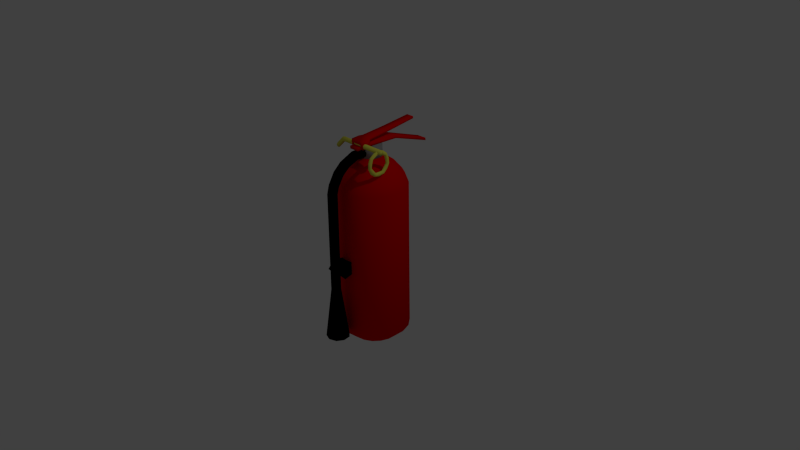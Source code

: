 # Source: fire_extinguisher.blend  (saved by Blender 2.78.0; exported with 4.5.12 LTS)
import bpy
from mathutils import Matrix  # noqa: F401  (used for matrix-valued properties, if any)

bpy.ops.wm.read_factory_settings(use_empty=True)
scene = bpy.context.scene
scene.name = 'Scene'

# ---- collections
col_collection_1 = bpy.data.collections.new('Collection 1'); scene.collection.children.link(col_collection_1)

# ---- materials (node trees are filled in below, after node groups)
mat_black = bpy.data.materials.new('black')
mat_black.alpha_threshold = 0.0
mat_black.use_transparent_shadow = False
mat_black.diffuse_color = (0.0, 0.0, 0.0, 1.0)
mat_black.roughness = 0.5
mat_black.line_color = (0.0, 0.0, 0.0, 1.0)
mat_red = bpy.data.materials.new('red')
mat_red.alpha_threshold = 0.0
mat_red.use_transparent_shadow = False
mat_red.diffuse_color = (0.8, 0.0, 0.0, 1.0)
mat_red.roughness = 0.5
mat_red.line_color = (0.0, 0.0, 0.0, 1.0)
mat_chrome = bpy.data.materials.new('chrome')
mat_chrome.alpha_threshold = 0.0
mat_chrome.use_transparent_shadow = False
mat_chrome.diffuse_color = (0.2883, 0.2883, 0.2883, 1.0)
mat_chrome.roughness = 0.5
mat_chrome.line_color = (0.0, 0.0, 0.0, 1.0)
mat_brass = bpy.data.materials.new('brass')
mat_brass.alpha_threshold = 0.0
mat_brass.use_transparent_shadow = False
mat_brass.diffuse_color = (0.8, 0.7904, 0.09205, 1.0)
mat_brass.roughness = 0.5
mat_brass.line_color = (0.0, 0.0, 0.0, 1.0)
mat_material = bpy.data.materials.new('Material')
mat_material.alpha_threshold = 0.0
mat_material.use_transparent_shadow = False
mat_material.roughness = 0.5
mat_material.line_color = (0.0, 0.0, 0.0, 1.0)

# ---- material node trees

# ---- world
world_world = bpy.data.worlds.new('World'); scene.world = world_world
world_world.color = (0.05088, 0.05088, 0.05088)
world_world.use_sun_shadow = False
world_world.sun_shadow_jitter_overblur = 0.0
world_world.cycles.sampling_method = 'NONE'
world_world.cycles.sample_map_resolution = 256

# ---- cameras
cam_camera = bpy.data.cameras.new('Camera')
cam_camera.clip_end = 100.0
cam_camera.lens = 35.0
cam_camera.sensor_width = 32.0
cam_camera.sensor_height = 18.0
cam_camera.ortho_scale = 7.314
cam_camera.dof.focus_distance = 0.0
cam_camera.dof.aperture_fstop = 128.0

# ---- lights
light_lamp = bpy.data.lights.new('Lamp', 'POINT')
light_lamp.transmission_factor = 0.0
light_lamp.cutoff_distance = 30.0
light_lamp.energy = 100.0
light_lamp.shadow_buffer_clip_start = 1.001
light_lamp.shadow_soft_size = 0.1
light_lamp.shadow_maximum_resolution = 0.006
light_lamp.use_absolute_resolution = True
light_lamp.cycles.use_multiple_importance_sampling = False

# ---- meshes
me_fire_hose = bpy.data.meshes.new('fire_hose')
me_fire_hose.from_pydata([(-5.518e-08, -0.1204, 1.498), (-5.518e-08, -0.2734, 1.493), (0.04107, -0.1204, 1.483), (0.04107, -0.2675, 1.479), (0.06292, -0.1204, 1.445), (0.06292, -0.2526, 1.444), (0.05533, -0.1204, 1.402), (0.05533, -0.2356, 1.405), (0.02185, -0.1204, 1.374), (0.02185, -0.2245, 1.379), (-0.02185, -0.1204, 1.374), (-0.02185, -0.2245, 1.379), (-0.05533, -0.1204, 1.402), (-0.05533, -0.2356, 1.405), (-0.06292, -0.1204, 1.445), (-0.06292, -0.2526, 1.444), (-0.04107, -0.1204, 1.483), (-0.04107, -0.2675, 1.479), (-1.194e-07, -0.4609, 1.409), (0.04107, -0.451, 1.397), (0.06292, -0.4259, 1.369), (0.05533, -0.3973, 1.337), (0.02185, -0.3787, 1.316), (-0.02185, -0.3787, 1.316), (-0.05533, -0.3973, 1.337), (-0.06292, -0.4259, 1.369), (-0.04107, -0.451, 1.397), (-7.954e-08, -0.5694, 1.308), (0.04107, -0.5566, 1.301), (0.06292, -0.5242, 1.281), (0.05533, -0.4874, 1.259), (0.02185, -0.4633, 1.244), (-0.02185, -0.4633, 1.244), (-0.05533, -0.4874, 1.259), (-0.06292, -0.5242, 1.281), (-0.04107, -0.5566, 1.301), (-1.755e-07, -0.6556, 1.161), (0.04107, -0.6412, 1.157), (0.06292, -0.6048, 1.147), (0.05533, -0.5633, 1.135), (0.02185, -0.5363, 1.128), (-0.02185, -0.5363, 1.128), (-0.05533, -0.5633, 1.135), (-0.06292, -0.6048, 1.147), (-0.04107, -0.6412, 1.157), (-1.437e-07, -0.6859, 1.045), (0.04107, -0.6709, 1.045), (0.06292, -0.6331, 1.044), (0.05533, -0.59, 1.044), (0.02185, -0.562, 1.043), (-0.02185, -0.562, 1.043), (-0.05533, -0.59, 1.044), (-0.06292, -0.6331, 1.044), (-0.04107, -0.6709, 1.045), (-1.431e-07, -0.6997, -0.2578), (0.04107, -0.6848, -0.258), (0.06292, -0.6469, -0.2587), (0.05533, -0.6039, -0.2594), (0.02185, -0.5758, -0.2599), (-0.02185, -0.5758, -0.2599), (-0.05533, -0.6039, -0.2594), (-0.06292, -0.6469, -0.2587), (-0.04107, -0.6848, -0.258), (-1.208e-07, -0.7933, -0.9351), (0.09849, -0.7575, -0.9357), (0.1509, -0.6667, -0.9372), (0.1327, -0.5635, -0.939), (0.05241, -0.4961, -0.9401), (-0.05241, -0.4961, -0.9401), (-0.1327, -0.5635, -0.939), (-0.1509, -0.6667, -0.9372), (-0.09849, -0.7575, -0.9357), (0.02053, -0.6784, 1.045), (0.052, -0.652, 1.045), (0.05913, -0.6116, 1.044), (0.03859, -0.576, 1.043), (-1.621e-07, -0.562, 1.043), (-0.03859, -0.576, 1.043), (-0.05913, -0.6116, 1.044), (-0.052, -0.652, 1.045), (-0.02054, -0.6784, 1.045), (0.02053, -0.6923, -0.2579), (0.052, -0.6659, -0.2584), (0.05913, -0.6254, -0.259), (0.03859, -0.5899, -0.2596), (-1.621e-07, -0.5758, -0.2599), (-0.03859, -0.5899, -0.2596), (-0.05913, -0.6254, -0.259), (-0.052, -0.6659, -0.2584), (-0.02054, -0.6923, -0.2579), (0.02185, -0.5689, 0.3916), (-0.02185, -0.5689, 0.3916), (-0.05533, -0.597, 0.3921), (-0.06292, -0.64, 0.3928), (-1.434e-07, -0.6928, 0.3937), (0.04107, -0.6779, 0.3934), (-0.04107, -0.6779, 0.3934), (0.06292, -0.64, 0.3928), (0.05533, -0.597, 0.3921), (-1.621e-07, -0.5689, 0.3916), (-0.03859, -0.5829, 0.3918), (-0.05913, -0.6185, 0.3924), (0.02053, -0.6853, 0.3936), (-0.052, -0.6589, 0.3931), (0.052, -0.6589, 0.3931), (-0.02054, -0.6853, 0.3936), (0.05913, -0.6185, 0.3924), (0.03859, -0.5829, 0.3918)], [], [(0, 1, 3, 2), (2, 3, 5, 4), (4, 5, 7, 6), (6, 7, 9, 8), (8, 9, 11, 10), (10, 11, 13, 12), (12, 13, 15, 14), (17, 15, 25, 26), (16, 17, 1, 0), (14, 15, 17, 16), (0, 2, 4, 6, 8, 10, 12, 14, 16), (22, 21, 30, 31), (13, 11, 23, 24), (9, 7, 21, 22), (5, 3, 19, 20), (3, 1, 18, 19), (1, 17, 26, 18), (15, 13, 24, 25), (11, 9, 22, 23), (7, 5, 20, 21), (31, 30, 39, 40), (23, 22, 31, 32), (24, 23, 32, 33), (25, 24, 33, 34), (19, 18, 27, 28), (26, 25, 34, 35), (20, 19, 28, 29), (18, 26, 35, 27), (21, 20, 29, 30), (41, 40, 49, 76, 50), (32, 31, 40, 41), (33, 32, 41, 42), (34, 33, 42, 43), (28, 27, 36, 37), (35, 34, 43, 44), (29, 28, 37, 38), (27, 35, 44, 36), (30, 29, 38, 39), (99, 90, 58, 85), (42, 41, 50, 77, 51), (43, 42, 51, 78, 52), (37, 36, 45, 72, 46), (44, 43, 52, 79, 53), (38, 37, 46, 73, 47), (36, 44, 53, 80, 45), (39, 38, 47, 74, 48), (40, 39, 48, 75, 49), (60, 86, 59, 68, 69), (100, 91, 59, 86), (101, 92, 60, 87), (102, 94, 54, 81), (103, 93, 61, 88), (104, 95, 55, 82), (105, 96, 62, 89), (106, 97, 56, 83), (107, 98, 57, 84), (64, 63, 71, 70, 69, 68, 67, 66, 65), (61, 87, 60, 69, 70), (55, 81, 54, 63, 64), (62, 88, 61, 70, 71), (56, 82, 55, 64, 65), (54, 89, 62, 71, 63), (57, 83, 56, 65, 66), (58, 84, 57, 66, 67), (59, 85, 58, 67, 68), (91, 99, 85, 59), (50, 76, 99, 91), (76, 49, 90, 99), (92, 100, 86, 60), (51, 77, 100, 92), (77, 50, 91, 100), (93, 101, 87, 61), (52, 78, 101, 93), (78, 51, 92, 101), (95, 102, 81, 55), (46, 72, 102, 95), (72, 45, 94, 102), (96, 103, 88, 62), (53, 79, 103, 96), (79, 52, 93, 103), (97, 104, 82, 56), (47, 73, 104, 97), (73, 46, 95, 104), (94, 105, 89, 54), (45, 80, 105, 94), (80, 53, 96, 105), (98, 106, 83, 57), (48, 74, 106, 98), (74, 47, 97, 106), (90, 107, 84, 58), (49, 75, 107, 90), (75, 48, 98, 107)])
me_fire_hose.polygons.foreach_set('use_smooth', [True] * 92)
me_fire_hose.materials.append(mat_black)
me_fire_hose.materials.append(mat_red)
me_fire_hose.materials.append(mat_chrome)
me_fire_hose.materials.append(mat_brass)
me_fire_hose.use_remesh_preserve_volume = False
me_fire_hose.use_remesh_preserve_attributes = False
me_fire_hose.use_mirror_vertex_groups = False
me_fire_hose.update()
me_handle_top = bpy.data.meshes.new('handle_top')
me_handle_top.from_pydata([(0.06216, -0.07302, 0.0688), (0.06575, 0.08334, 0.0816), (-0.06584, 0.08334, 0.0816), (-0.06217, -0.07302, 0.0688), (0.06575, -0.07396, 0.02766), (0.06814, 0.08372, 0.04024), (-0.06829, 0.08372, 0.04024), (-0.06584, -0.07396, 0.02766), (0.06003, 0.4125, 0.1141), (-0.06045, 0.4125, 0.1141), (0.06003, 0.4149, 0.08282), (-0.06045, 0.4149, 0.08282), (0.05334, 0.8112, 0.1647), (-0.05376, 0.8112, 0.1647), (0.05334, 0.8133, 0.1369), (-0.05376, 0.8133, 0.1369), (0.09428, -0.06622, 0.06756), (0.09428, 0.04058, 0.07559), (0.09499, -0.06987, 0.02688), (0.09499, 0.05028, 0.03592), (-0.09198, 0.04058, 0.07559), (-0.09198, -0.06622, 0.06756), (-0.09255, 0.05028, 0.03592), (-0.09255, -0.06987, 0.02688), (0.08295, -0.05828, -0.03796), (0.08295, 0.04852, -0.02994), (-0.08282, 0.04852, -0.02994), (-0.08282, -0.05828, -0.03796), (0.09428, -0.05828, -0.03796), (0.09428, 0.04852, -0.02994), (-0.09198, 0.04852, -0.02994), (-0.09198, -0.05828, -0.03796)], [], [(0, 1, 2, 3), (7, 6, 5, 4), (0, 3, 7, 4), (0, 4, 18, 16), (1, 5, 10, 8), (2, 6, 22, 20), (8, 10, 14, 12), (6, 2, 9, 11), (2, 1, 8, 9), (5, 6, 11, 10), (13, 12, 14, 15), (9, 8, 12, 13), (11, 9, 13, 15), (10, 11, 15, 14), (17, 16, 18, 19), (1, 0, 16, 17), (5, 19, 29, 25), (5, 1, 17, 19), (21, 20, 22, 23), (3, 2, 20, 21), (7, 3, 21, 23), (18, 4, 24, 28), (24, 25, 29, 28), (26, 27, 31, 30), (19, 18, 28, 29), (23, 22, 30, 31), (22, 6, 26, 30), (7, 23, 31, 27), (6, 7, 27, 26), (4, 5, 25, 24)])
me_handle_top.polygons.foreach_set('use_smooth', [True] * 30)
me_handle_top.polygons.foreach_set('material_index', [1, 1, 1, 1, 1, 1, 1, 1, 1, 1, 1, 1, 1, 1, 1, 1, 1, 1, 1, 1, 1, 1, 1, 1, 1, 1, 1, 1, 1, 1])
me_handle_top.materials.append(mat_black)
me_handle_top.materials.append(mat_red)
me_handle_top.materials.append(mat_chrome)
me_handle_top.materials.append(mat_brass)
me_handle_top.use_remesh_preserve_volume = False
me_handle_top.use_remesh_preserve_attributes = False
me_handle_top.use_mirror_vertex_groups = False
me_handle_top.update()
me_pin_round = bpy.data.meshes.new('pin_round')
me_pin_round.from_pydata([(-2.797e-05, -6.399e-06, 0.06747), (-0.008817, -6.428e-06, 0.05454), (0.008761, -6.399e-06, 0.05454), (-2.797e-05, -0.05275, 0.04207), (-0.008817, -0.04264, 0.03401), (0.008761, -0.04264, 0.03401), (-2.797e-05, -0.06577, -0.015), (-0.008817, -0.05317, -0.01212), (0.008761, -0.05317, -0.01212), (-2.796e-05, -0.02928, -0.06076), (-0.008817, -0.02367, -0.04911), (0.008761, -0.02367, -0.04911), (-2.797e-05, 0.02926, -0.06076), (-0.008817, 0.02365, -0.04911), (0.008761, 0.02365, -0.04911), (-2.798e-05, 0.06576, -0.015), (-0.008817, 0.05315, -0.01212), (0.008761, 0.05315, -0.01212), (-2.797e-05, 0.05273, 0.04207), (-0.008817, 0.04263, 0.03401), (0.008761, 0.04263, 0.03401), (-0.007554, -0.06155, -0.01403), (0.007498, -0.04936, 0.03937), (0.007498, 0.02738, -0.05686), (-2.793e-05, 0.03718, 0.02967), (0.007498, -0.06155, -0.01403), (-0.007554, 0.06153, -0.01403), (-2.798e-05, 0.06576, 0.01502), (-0.007665, -0.04814, 0.011), (0.007609, 0.02142, 0.0445), (0.007498, 0.06153, -0.01403), (-2.797e-05, -0.06577, 0.01502), (-0.007554, -0.02739, -0.05686), (-0.007554, 0.02738, -0.05686), (-0.007665, -6.325e-06, -0.04936), (-0.007554, 0.04934, 0.03937), (-2.796e-05, 0.02063, -0.04284), (-0.007665, -0.03861, -0.03077), (-2.798e-05, 0.05273, -0.04205), (-0.007665, 0.02142, 0.0445), (0.007498, 0.04934, 0.03937), (-0.007665, -0.02143, 0.0445), (0.007609, -0.03861, -0.03077), (-2.795e-05, -0.03719, 0.02967), (-2.797e-05, -0.02064, -0.04284), (-2.795e-05, 0.04637, -0.01057), (-2.797e-05, -0.02928, 0.06079), (0.007609, -0.04814, 0.011), (-2.799e-05, -6.414e-06, 0.04758), (-2.797e-05, -6.324e-06, -0.06744), (-0.007554, -0.04936, 0.03937), (0.007609, -0.02143, 0.0445), (-0.007665, 0.04813, 0.011), (0.007498, -0.02739, -0.05686), (0.007498, -6.399e-06, 0.06313), (0.007609, 0.03859, -0.03077), (-0.007665, 0.03859, -0.03077), (0.007609, 0.04813, 0.011), (-2.797e-05, -0.04638, -0.01057), (-2.797e-05, 0.02926, 0.06079), (-0.007554, -6.416e-06, 0.06313), (0.007609, -6.296e-06, -0.04936), (-2.797e-05, -0.05275, -0.04205), (0.008209, 0.02615, 0.05432), (-2.795e-05, 0.01873, 0.03892), (-0.008265, 0.02615, 0.05432), (0.008209, 0.05876, 0.01343), (-2.792e-05, 0.04209, 0.009622), (-0.008265, 0.05876, 0.01343), (0.008209, 0.04712, -0.03757), (-2.791e-05, 0.03376, -0.02691), (-0.008265, 0.04712, -0.03757), (0.008209, -6.3e-06, -0.06027), (-2.797e-05, -6.31e-06, -0.04317), (-0.008265, -6.325e-06, -0.06027), (0.008209, -0.04714, -0.03757), (-2.795e-05, -0.03377, -0.02691), (-0.008265, -0.04714, -0.03757), (0.008209, -0.05878, 0.01343), (-2.795e-05, -0.04211, 0.009622), (-0.008265, -0.05878, 0.01343), (0.01056, -0.02563, 0.05322), (-2.795e-05, -0.01874, 0.03892), (-0.008265, -0.02616, 0.05432)], [], [(83, 50, 4, 41), (82, 43, 5, 51), (81, 51, 5, 22), (80, 21, 7, 28), (79, 58, 8, 47), (78, 25, 6, 31), (77, 32, 10, 37), (76, 44, 11, 42), (75, 53, 9, 62), (74, 33, 13, 34), (73, 36, 14, 61), (72, 23, 12, 49), (71, 26, 16, 56), (70, 45, 17, 55), (69, 30, 15, 38), (68, 35, 19, 52), (67, 24, 20, 57), (66, 40, 18, 27), (65, 60, 1, 39), (64, 48, 2, 29), (63, 54, 0, 59), (40, 63, 59, 18), (20, 29, 63, 40), (29, 2, 54, 63), (24, 64, 29, 20), (19, 39, 64, 24), (39, 1, 48, 64), (35, 65, 39, 19), (18, 59, 65, 35), (59, 0, 60, 65), (30, 66, 27, 15), (17, 57, 66, 30), (57, 20, 40, 66), (45, 67, 57, 17), (16, 52, 67, 45), (52, 19, 24, 67), (26, 68, 52, 16), (15, 27, 68, 26), (27, 18, 35, 68), (23, 69, 38, 12), (14, 55, 69, 23), (55, 17, 30, 69), (36, 70, 55, 14), (13, 56, 70, 36), (56, 16, 45, 70), (33, 71, 56, 13), (12, 38, 71, 33), (38, 15, 26, 71), (53, 72, 49, 9), (11, 61, 72, 53), (61, 14, 23, 72), (44, 73, 61, 11), (10, 34, 73, 44), (34, 13, 36, 73), (32, 74, 34, 10), (9, 49, 74, 32), (49, 12, 33, 74), (25, 75, 62, 6), (8, 42, 75, 25), (42, 11, 53, 75), (58, 76, 42, 8), (7, 37, 76, 58), (37, 10, 44, 76), (21, 77, 37, 7), (6, 62, 77, 21), (62, 9, 32, 77), (22, 78, 31, 3), (5, 47, 78, 22), (47, 8, 25, 78), (43, 79, 47, 5), (4, 28, 79, 43), (28, 7, 58, 79), (50, 80, 28, 4), (3, 31, 80, 50), (31, 6, 21, 80), (46, 81, 22, 3), (0, 54, 81, 46), (54, 2, 51, 81), (48, 82, 51, 2), (1, 41, 82, 48), (41, 4, 43, 82), (60, 83, 41, 1), (0, 46, 83, 60), (46, 3, 50, 83)])
me_pin_round.polygons.foreach_set('use_smooth', [True] * 84)
me_pin_round.polygons.foreach_set('material_index', [3, 3, 3, 3, 3, 3, 3, 3, 3, 3, 3, 3, 3, 3, 3, 3, 3, 3, 3, 3, 3, 3, 3, 3, 3, 3, 3, 3, 3, 3, 3, 3, 3, 3, 3, 3, 3, 3, 3, 3, 3, 3, 3, 3, 3, 3, 3, 3, 3, 3, 3, 3, 3, 3, 3, 3, 3, 3, 3, 3, 3, 3, 3, 3, 3, 3, 3, 3, 3, 3, 3, 3, 3, 3, 3, 3, 3, 3, 3, 3, 3, 3, 3, 3])
me_pin_round.materials.append(mat_black)
me_pin_round.materials.append(mat_red)
me_pin_round.materials.append(mat_chrome)
me_pin_round.materials.append(mat_brass)
me_pin_round.use_remesh_preserve_volume = False
me_pin_round.use_remesh_preserve_attributes = False
me_pin_round.use_mirror_vertex_groups = False
me_pin_round.update()
me_pin = bpy.data.meshes.new('pin')
me_pin.from_pydata([(-0.1653, 0.01372, 0.03663), (0.1083, 0.01372, 0.03663), (-0.1615, 0.008782, 0.02713), (0.1083, 0.008782, 0.02637), (-0.1605, -0.002315, 0.02479), (0.1083, -0.002315, 0.02384), (-0.1632, -0.01121, 0.03136), (0.1083, -0.01121, 0.03093), (-0.1675, -0.01121, 0.04189), (0.1083, -0.01121, 0.04232), (-0.1702, -0.002315, 0.04846), (0.1083, -0.002315, 0.04941), (-0.1692, 0.008782, 0.04612), (0.1083, 0.008782, 0.04688), (-0.2104, 0.01372, -0.006635), (-0.2066, 0.008782, -0.01613), (-0.2056, -0.002315, -0.01847), (-0.2083, -0.01121, -0.0119), (-0.2126, -0.01121, -0.001367), (-0.2153, -0.002315, 0.005203), (-0.2143, 0.008782, 0.002858)], [], [(0, 1, 3, 2), (2, 3, 5, 4), (4, 5, 7, 6), (6, 7, 9, 8), (8, 9, 11, 10), (3, 1, 13, 11, 9, 7, 5), (12, 13, 1, 0), (10, 11, 13, 12), (2, 4, 16, 15), (14, 15, 16, 17, 18, 19, 20), (4, 6, 17, 16), (0, 2, 15, 14), (6, 8, 18, 17), (8, 10, 19, 18), (10, 12, 20, 19), (12, 0, 14, 20)])
me_pin.polygons.foreach_set('use_smooth', [True] * 16)
me_pin.polygons.foreach_set('material_index', [3, 3, 3, 3, 3, 3, 3, 3, 3, 3, 3, 3, 3, 3, 3, 3])
me_pin.materials.append(mat_black)
me_pin.materials.append(mat_red)
me_pin.materials.append(mat_chrome)
me_pin.materials.append(mat_brass)
me_pin.use_remesh_preserve_volume = False
me_pin.use_remesh_preserve_attributes = False
me_pin.use_mirror_vertex_groups = False
me_pin.update()
me_wall_mount = bpy.data.meshes.new('wall_mount')
me_wall_mount.from_pydata([(-0.1007, 0.06177, 0.2195), (-0.09456, 0.06536, 0.06272), (-0.09456, -0.06623, 0.06272), (-0.1007, -0.06255, 0.2195), (0.01902, 0.06536, 0.2254), (0.02552, 0.06776, 0.06732), (0.02552, -0.06868, 0.06732), (0.01902, -0.06623, 0.2254), (-0.0872, 0.05965, -0.268), (-0.0872, -0.06084, -0.268), (0.02313, 0.05965, -0.2665), (0.02313, -0.06084, -0.2665), (-0.08939, 0.05295, -0.6699), (-0.08939, -0.05414, -0.6699), (0.01746, 0.05295, -0.6686), (0.01746, -0.05414, -0.6686), (-0.01966, 0.09389, 0.2129), (-0.01477, 0.09389, 0.1059), (0.02028, 0.0946, 0.2214), (0.02579, 0.0946, 0.101), (-0.09374, -0.09236, 0.1059), (-0.09863, -0.09236, 0.2129), (0.02579, -0.09293, 0.101), (0.02028, -0.09293, 0.2214), (0.08606, 0.08256, 0.2177), (0.09095, 0.08256, 0.1107), (0.09095, -0.08321, 0.1107), (0.08606, -0.08321, 0.2177), (0.08606, 0.09389, 0.2177), (0.09095, 0.09389, 0.1107), (0.09095, -0.09236, 0.1107), (0.08606, -0.09236, 0.2177)], [], [(0, 1, 2, 3), (7, 6, 5, 4), (0, 3, 7, 4), (0, 4, 18, 16), (1, 5, 10, 8), (2, 6, 22, 20), (8, 10, 14, 12), (6, 2, 9, 11), (2, 1, 8, 9), (5, 6, 11, 10), (13, 12, 14, 15), (9, 8, 12, 13), (11, 9, 13, 15), (10, 11, 15, 14), (17, 16, 18, 19), (1, 0, 16, 17), (5, 19, 29, 25), (5, 1, 17, 19), (21, 20, 22, 23), (3, 2, 20, 21), (7, 3, 21, 23), (18, 4, 24, 28), (24, 25, 29, 28), (26, 27, 31, 30), (19, 18, 28, 29), (23, 22, 30, 31), (22, 6, 26, 30), (7, 23, 31, 27), (6, 7, 27, 26), (4, 5, 25, 24)])
me_wall_mount.polygons.foreach_set('use_smooth', [True] * 30)
me_wall_mount.polygons.foreach_set('material_index', [3, 3, 3, 3, 3, 3, 3, 3, 3, 3, 3, 3, 3, 3, 3, 3, 3, 3, 3, 3, 3, 3, 3, 3, 3, 3, 3, 3, 3, 3])
me_wall_mount.materials.append(mat_black)
me_wall_mount.materials.append(mat_red)
me_wall_mount.materials.append(mat_chrome)
me_wall_mount.materials.append(mat_brass)
me_wall_mount.use_remesh_preserve_volume = False
me_wall_mount.use_remesh_preserve_attributes = False
me_wall_mount.use_mirror_vertex_groups = False
me_wall_mount.update()
me_fire_extinguisher = bpy.data.meshes.new('fire_extinguisher')
me_fire_extinguisher.from_pydata([(-0.3989, 0.05645, 0.4996), (-0.3924, 0.05884, 0.3416), (-0.3924, -0.07759, 0.3416), (-0.3989, -0.07514, 0.4996), (-0.4804, 0.05645, 0.4963), (-0.4739, 0.05884, 0.3382), (-0.4739, -0.07759, 0.3382), (-0.4804, -0.07514, 0.4963), (-0.4065, 0.05645, 0.6849), (-0.4065, -0.07514, 0.6849), (-0.4881, 0.05645, 0.6816), (-0.4881, -0.07514, 0.6816), (-0.3924, -0.1117, 0.3421), (-0.3989, -0.1092, 0.5002), (-0.474, -0.1117, 0.3388), (-0.4805, -0.1092, 0.4968), (-0.3989, 0.08903, 0.5001), (-0.3924, 0.09142, 0.3421), (-0.4805, 0.08903, 0.4968), (-0.474, 0.09142, 0.3387), (-0.1034, -0.5676, -0.1034), (-0.08272, -0.422, -0.08272), (0.08272, -0.422, -0.08272), (0.1034, -0.5676, -0.1034), (-0.1034, -0.5676, 0.1034), (-0.08272, -0.422, 0.08272), (0.08272, -0.422, 0.08272), (0.1034, -0.5676, 0.1034), (-0.1034, -0.6653, 5.96e-08), (0.1034, -0.6653, 5.96e-08), (-3.725e-09, -0.5495, 0.1034), (-3.725e-09, -0.5495, -0.1034), (-3.725e-09, -0.5396, 1.192e-07), (-1.118e-08, 0.4591, -1.0), (-1.118e-08, 0.4591, 1.0), (0.157, 0.4314, -1.0), (0.157, 0.4314, 1.0), (0.2951, 0.3517, -1.0), (0.2951, 0.3517, 1.0), (0.3976, 0.2296, -1.0), (0.3976, 0.2296, 1.0), (0.4521, 0.07972, -1.0), (0.4521, 0.07972, 1.0), (0.4521, -0.07972, -1.0), (0.4521, -0.07972, 1.0), (0.3976, -0.2296, -1.0), (0.3976, -0.2296, 1.0), (0.2951, -0.3517, -1.0), (0.2951, -0.3517, 1.0), (0.157, -0.4314, -1.0), (0.157, -0.4314, 1.0), (5.96e-08, -0.4591, -1.0), (5.96e-08, -0.4591, 1.0), (-0.157, -0.4314, -1.0), (-0.157, -0.4314, 1.0), (-0.2951, -0.3517, -1.0), (-0.2951, -0.3517, 1.0), (-0.3976, -0.2296, -1.0), (-0.3976, -0.2296, 1.0), (-0.4521, -0.07972, -1.0), (-0.4521, -0.07972, 1.0), (-0.4521, 0.07972, -1.0), (-0.4521, 0.07972, 1.0), (-0.3976, 0.2296, -1.0), (-0.3976, 0.2296, 1.0), (-0.2951, 0.3517, -1.0), (-0.2951, 0.3517, 1.0), (-0.157, 0.4314, -1.0), (-0.157, 0.4314, 1.0), (-3.353e-08, 0.3244, -1.122), (0.111, 0.3048, -1.122), (0.2085, 0.2485, -1.122), (0.2809, 0.1622, -1.122), (0.3195, 0.05633, -1.122), (0.3195, -0.05633, -1.122), (0.2809, -0.1622, -1.122), (0.2085, -0.2485, -1.122), (0.111, -0.3048, -1.122), (1.49e-08, -0.3244, -1.122), (-0.111, -0.3048, -1.122), (-0.2085, -0.2485, -1.122), (-0.2809, -0.1622, -1.122), (-0.3195, -0.05633, -1.122), (-0.3195, 0.05633, -1.122), (-0.2809, 0.1622, -1.122), (-0.2085, 0.2485, -1.122), (-0.111, 0.3048, -1.122), (-5.215e-08, -1.565e-07, -1.194), (-0.2637, 0.3143, 1.133), (-0.3553, 0.2051, 1.133), (-0.404, 0.07123, 1.133), (-0.404, -0.07124, 1.133), (-0.3553, -0.2051, 1.133), (-0.2637, -0.3143, 1.133), (-0.1403, -0.3855, 1.133), (6.333e-08, -0.4102, 1.133), (0.1403, -0.3855, 1.133), (0.2637, -0.3143, 1.133), (0.3553, -0.2051, 1.133), (0.404, -0.07124, 1.133), (0.404, 0.07124, 1.133), (0.3553, 0.2051, 1.133), (0.2637, 0.3143, 1.133), (0.1403, 0.3855, 1.133), (3.725e-09, 0.4102, 1.133), (-0.1403, 0.3855, 1.133), (-0.1917, 0.2285, 1.267), (-0.2583, 0.1491, 1.267), (-0.2937, 0.05179, 1.267), (-0.2937, -0.05179, 1.267), (-0.2583, -0.1491, 1.267), (-0.1917, -0.2285, 1.267), (-0.102, -0.2803, 1.267), (4.843e-08, -0.2983, 1.267), (0.102, -0.2803, 1.267), (0.1917, -0.2285, 1.267), (0.2583, -0.1491, 1.267), (0.2937, -0.05179, 1.267), (0.2937, 0.05179, 1.267), (0.2583, 0.1491, 1.267), (0.1917, 0.2285, 1.267), (0.102, 0.2803, 1.267), (3.725e-09, 0.2983, 1.267), (-0.102, 0.2803, 1.267), (-0.09089, 0.1083, 1.369), (-0.1225, 0.0707, 1.369), (-0.1392, 0.02455, 1.369), (-0.1392, -0.02455, 1.369), (-0.1225, -0.0707, 1.369), (-0.09089, -0.1083, 1.369), (-0.04836, -0.1329, 1.369), (4.098e-08, -0.1414, 1.369), (0.04836, -0.1329, 1.369), (0.09089, -0.1083, 1.369), (0.1225, -0.0707, 1.369), (0.1392, -0.02455, 1.369), (0.1392, 0.02455, 1.369), (0.1225, 0.0707, 1.369), (0.09089, 0.1083, 1.369), (0.04836, 0.1329, 1.369), (2.235e-08, 0.1414, 1.369), (-0.04836, 0.1329, 1.369)], [], [(3, 2, 1, 0), (7, 4, 5, 6), (1, 17, 16, 0), (2, 6, 5, 1), (2, 12, 14, 6), (3, 9, 11, 7), (8, 10, 11, 9), (0, 8, 9, 3), (7, 11, 10, 4), (4, 10, 8, 0), (13, 15, 14, 12), (3, 13, 12, 2), (6, 14, 15, 7), (7, 15, 13, 3), (17, 19, 18, 16), (4, 18, 19, 5), (5, 19, 17, 1), (0, 16, 18, 4), (24, 25, 21, 20, 28), (25, 26, 22, 21), (26, 27, 29, 23, 22), (32, 28, 20, 31), (20, 21, 22, 23, 31), (27, 26, 25, 24, 30), (29, 32, 31, 23), (27, 30, 32, 29), (30, 24, 28, 32), (33, 34, 36, 35), (35, 36, 38, 37), (37, 38, 40, 39), (39, 40, 42, 41), (41, 42, 44, 43), (43, 44, 46, 45), (45, 46, 48, 47), (47, 48, 50, 49), (49, 50, 52, 51), (51, 52, 54, 53), (53, 54, 56, 55), (55, 56, 58, 57), (57, 58, 60, 59), (59, 60, 62, 61), (61, 62, 64, 63), (63, 64, 66, 65), (50, 48, 97, 96), (67, 68, 34, 33), (65, 66, 68, 67), (65, 67, 86, 85), (96, 97, 115, 114), (61, 63, 84, 83), (57, 59, 82, 81), (33, 35, 70, 69), (53, 55, 80, 79), (49, 51, 78, 77), (45, 47, 76, 75), (41, 43, 74, 73), (37, 39, 72, 71), (67, 33, 69, 86), (63, 65, 85, 84), (59, 61, 83, 82), (55, 57, 81, 80), (51, 53, 79, 78), (47, 49, 77, 76), (43, 45, 75, 74), (39, 41, 73, 72), (35, 37, 71, 70), (102, 103, 121, 120), (89, 90, 108, 107), (95, 96, 114, 113), (101, 102, 120, 119), (88, 89, 107, 106), (94, 95, 113, 112), (100, 101, 119, 118), (105, 88, 106, 123), (93, 94, 112, 111), (99, 100, 118, 117), (104, 105, 123, 122), (92, 93, 111, 110), (98, 99, 117, 116), (91, 92, 110, 109), (110, 111, 129, 128), (54, 52, 95, 94), (58, 56, 93, 92), (62, 60, 91, 90), (66, 64, 89, 88), (34, 68, 105, 104), (40, 38, 102, 101), (44, 42, 100, 99), (48, 46, 98, 97), (52, 50, 96, 95), (56, 54, 94, 93), (36, 34, 104, 103), (60, 58, 92, 91), (64, 62, 90, 89), (68, 66, 88, 105), (38, 36, 103, 102), (42, 40, 101, 100), (46, 44, 99, 98), (97, 98, 116, 115), (75, 76, 87), (69, 70, 87), (82, 83, 87), (76, 77, 87), (70, 71, 87), (83, 84, 87), (77, 78, 87), (71, 72, 87), (84, 85, 87), (78, 79, 87), (72, 73, 87), (85, 86, 87), (79, 80, 87), (73, 74, 87), (86, 69, 87), (80, 81, 87), (74, 75, 87), (81, 82, 87), (90, 91, 109, 108), (103, 104, 122, 121), (139, 140, 141, 124, 125, 126, 127, 128, 129, 130, 131, 132, 133, 134, 135, 136, 137, 138), (116, 117, 135, 134), (119, 120, 138, 137), (109, 110, 128, 127), (115, 116, 134, 133), (120, 121, 139, 138), (108, 109, 127, 126), (114, 115, 133, 132), (121, 122, 140, 139), (107, 108, 126, 125), (113, 114, 132, 131), (106, 107, 125, 124), (112, 113, 131, 130), (123, 106, 124, 141), (111, 112, 130, 129), (117, 118, 136, 135), (118, 119, 137, 136), (122, 123, 141, 140)])
me_fire_extinguisher.polygons.foreach_set('use_smooth', [True] * 136)
me_fire_extinguisher.polygons.foreach_set('material_index', [1, 1, 1, 1, 1, 1, 1, 1, 1, 1, 1, 1, 1, 1, 1, 1, 1, 1, 2, 2, 2, 2, 2, 2, 2, 2, 2, 1, 1, 1, 1, 1, 1, 1, 1, 1, 1, 1, 1, 1, 1, 1, 1, 1, 1, 1, 1, 1, 1, 1, 1, 1, 1, 1, 1, 1, 1, 1, 1, 1, 1, 1, 1, 1, 1, 1, 1, 1, 1, 1, 1, 1, 1, 1, 1, 1, 1, 1, 1, 1, 1, 1, 1, 1, 1, 1, 1, 1, 1, 1, 1, 1, 1, 1, 1, 1, 1, 1, 1, 1, 1, 1, 1, 1, 1, 1, 1, 1, 1, 1, 1, 1, 1, 1, 1, 1, 1, 1, 1, 1, 1, 1, 1, 1, 1, 1, 1, 1, 1, 1, 1, 1, 1, 1, 1, 1])
me_fire_extinguisher.materials.append(mat_material)
me_fire_extinguisher.materials.append(mat_red)
me_fire_extinguisher.materials.append(mat_black)
me_fire_extinguisher.use_remesh_preserve_volume = False
me_fire_extinguisher.use_remesh_preserve_attributes = False
me_fire_extinguisher.use_mirror_vertex_groups = False
me_fire_extinguisher.update()
me_handle_bottom = bpy.data.meshes.new('handle_bottom')
me_handle_bottom.from_pydata([(0.06773, -0.2676, 1.544), (0.07621, -0.0729, 1.561), (-0.07645, -0.0729, 1.561), (-0.06797, -0.2676, 1.544), (0.06773, -0.265, 1.509), (0.07621, -0.06992, 1.522), (-0.07645, -0.06992, 1.522), (-0.06797, -0.265, 1.509), (0.07621, 0.3425, 1.555), (-0.07645, 0.3425, 1.555), (0.07621, 0.3455, 1.515), (-0.07645, 0.3455, 1.515), (0.06773, 0.8658, 1.379), (-0.06797, 0.8658, 1.379), (0.06773, 0.8684, 1.344), (-0.06797, 0.8684, 1.344), (-0.09089, 0.1083, 1.369), (-0.1225, 0.0707, 1.369), (-0.1392, 0.02455, 1.369), (-0.1392, -0.02455, 1.369), (-0.1225, -0.0707, 1.369), (-0.09089, -0.1083, 1.369), (-0.04836, -0.1329, 1.369), (4.427e-08, -0.1414, 1.369), (0.04836, -0.1329, 1.369), (0.09089, -0.1083, 1.369), (0.1225, -0.0707, 1.369), (0.1392, -0.02455, 1.369), (0.1392, 0.02455, 1.369), (0.1225, 0.0707, 1.369), (0.09089, 0.1083, 1.369), (0.04836, 0.1329, 1.369), (2.29e-08, 0.1414, 1.369), (-0.04836, 0.1329, 1.369), (-0.09089, 0.1083, 1.519), (-0.1225, 0.0707, 1.519), (-0.1392, 0.02455, 1.519), (-0.1392, -0.02455, 1.519), (-0.1225, -0.0707, 1.519), (-0.09089, -0.1083, 1.519), (-0.04836, -0.1329, 1.519), (7.165e-08, -0.1414, 1.519), (0.04836, -0.1329, 1.519), (0.09089, -0.1083, 1.519), (0.1225, -0.0707, 1.519), (0.1392, -0.02455, 1.519), (0.1392, 0.02455, 1.519), (0.1225, 0.0707, 1.519), (0.09089, 0.1083, 1.519), (0.04836, 0.1329, 1.519), (5.032e-08, 0.1414, 1.519), (-0.04836, 0.1329, 1.519)], [], [(0, 1, 2, 3), (7, 6, 5, 4), (0, 3, 7, 4), (1, 0, 4, 5), (1, 5, 10, 8), (3, 2, 6, 7), (8, 10, 14, 12), (6, 2, 9, 11), (2, 1, 8, 9), (5, 6, 11, 10), (13, 12, 14, 15), (9, 8, 12, 13), (11, 9, 13, 15), (10, 11, 15, 14), (31, 30, 29, 28, 27, 26, 25, 24, 23, 22, 21, 20, 19, 18, 17, 16, 33, 32), (49, 50, 51, 34, 35, 36, 37, 38, 39, 40, 41, 42, 43, 44, 45, 46, 47, 48), (31, 32, 50, 49), (16, 17, 35, 34), (22, 23, 41, 40), (33, 16, 34, 51), (21, 22, 40, 39), (27, 28, 46, 45), (32, 33, 51, 50), (20, 21, 39, 38), (26, 27, 45, 44), (28, 29, 47, 46), (19, 20, 38, 37), (25, 26, 44, 43), (29, 30, 48, 47), (18, 19, 37, 36), (24, 25, 43, 42), (30, 31, 49, 48), (17, 18, 36, 35), (23, 24, 42, 41)])
me_handle_bottom.polygons.foreach_set('use_smooth', [True] * 34)
me_handle_bottom.polygons.foreach_set('material_index', [1, 1, 1, 1, 1, 1, 1, 1, 1, 1, 1, 1, 1, 1, 2, 2, 2, 2, 2, 2, 2, 2, 2, 2, 2, 2, 2, 2, 2, 2, 2, 2, 2, 2])
me_handle_bottom.materials.append(mat_black)
me_handle_bottom.materials.append(mat_red)
me_handle_bottom.materials.append(mat_chrome)
me_handle_bottom.materials.append(mat_brass)
me_handle_bottom.use_remesh_preserve_volume = False
me_handle_bottom.use_remesh_preserve_attributes = False
me_handle_bottom.use_mirror_vertex_groups = False
me_handle_bottom.update()

# ---- objects
ob_fire_hose = bpy.data.objects.new('fire_hose', me_fire_hose)
ob_handle_top = bpy.data.objects.new('handle_top', me_handle_top)
ob_pin_round = bpy.data.objects.new('pin_round', me_pin_round)
ob_pin = bpy.data.objects.new('pin', me_pin)
ob_wall_mount = bpy.data.objects.new('wall_mount', me_wall_mount)
ob_fire_extinguisher = bpy.data.objects.new('fire_extinguisher', me_fire_extinguisher)
ob_handle_bottom = bpy.data.objects.new('handle_bottom', me_handle_bottom)
ob_lamp = bpy.data.objects.new('Lamp', light_lamp)
ob_camera = bpy.data.objects.new('Camera', cam_camera)

# ---- transforms, parenting, visibility, modifiers, constraints
ob_fire_hose.location = (0.0, 0.0, 0.0)
ob_fire_hose.lock_rotations_4d = False
ob_fire_hose.empty_display_type = 'ARROWS'
ob_fire_hose.lineart.crease_threshold = 0.0
ob_handle_top.location = (0.0002472, -0.1494, 1.55)
ob_handle_top.lock_rotations_4d = False
ob_handle_top.empty_display_type = 'ARROWS'
ob_handle_top.lineart.crease_threshold = 0.0
ob_pin_round.location = (0.338, -0.1788, 1.407)
ob_pin_round.scale = (2.445, 2.445, 2.445)
ob_pin_round.lock_rotations_4d = False
ob_pin_round.empty_display_type = 'ARROWS'
ob_pin_round.lineart.crease_threshold = 0.0
ob_pin.location = (0.1199, -0.1773, 1.461)
ob_pin.scale = (2.445, 2.445, 2.445)
ob_pin.lock_rotations_4d = False
ob_pin.empty_display_type = 'ARROWS'
ob_pin.lineart.crease_threshold = 0.0
ob_wall_mount.location = (-0.506, 0.001044, 0.4148)
ob_wall_mount.lock_rotations_4d = False
ob_wall_mount.empty_display_type = 'ARROWS'
ob_wall_mount.lineart.crease_threshold = 0.0
ob_fire_extinguisher.location = (0.0, 0.0, 0.0)
ob_fire_extinguisher.lock_rotations_4d = False
ob_fire_extinguisher.empty_display_type = 'ARROWS'
ob_fire_extinguisher.lineart.crease_threshold = 0.0
ob_handle_bottom.location = (0.0, 0.0, 0.0)
ob_handle_bottom.lock_rotations_4d = False
ob_handle_bottom.empty_display_type = 'ARROWS'
ob_handle_bottom.lineart.crease_threshold = 0.0
ob_lamp.location = (4.076, 1.005, 5.904)
ob_lamp.rotation_euler = (0.6503, 0.05522, 1.866)
ob_lamp.lock_rotations_4d = False
ob_lamp.empty_display_type = 'ARROWS'
ob_lamp.color = (0.0, 0.0, 0.0, 0.0)
ob_lamp.lineart.crease_threshold = 0.0
ob_camera.location = (7.481, -6.508, 5.344)
ob_camera.rotation_euler = (1.109, 0.01082, 0.8149)
ob_camera.lock_rotations_4d = False
ob_camera.empty_display_type = 'ARROWS'
ob_camera.color = (0.0, 0.0, 0.0, 0.0)
ob_camera.display_type = 'WIRE'
ob_camera.lineart.crease_threshold = 0.0

# ---- collection membership
col_collection_1.objects.link(ob_fire_hose)
col_collection_1.objects.link(ob_handle_top)
col_collection_1.objects.link(ob_pin_round)
col_collection_1.objects.link(ob_pin)
col_collection_1.objects.link(ob_wall_mount)
col_collection_1.objects.link(ob_fire_extinguisher)
col_collection_1.objects.link(ob_handle_bottom)
col_collection_1.objects.link(ob_lamp)
col_collection_1.objects.link(ob_camera)

# ---- scene / render settings (as saved in the file)
scene.camera = ob_camera
scene.frame_start = 1; scene.frame_end = 250; scene.frame_set(1)
scene.render.engine = 'BLENDER_EEVEE_NEXT'
scene.render.image_settings.color_mode = 'RGB'
scene.render.image_settings.compression = 90
scene.render.resolution_percentage = 50
scene.render.dither_intensity = 0.0
scene.cycles.use_denoising = False
scene.cycles.samples = 10
scene.cycles.sampling_pattern = 'TABULATED_SOBOL'
scene.cycles.light_sampling_threshold = 0.0
scene.cycles.use_adaptive_sampling = False
scene.cycles.use_light_tree = False
scene.cycles.blur_glossy = 0.0
scene.cycles.volume_bounces = 1
scene.cycles.pixel_filter_type = 'GAUSSIAN'
scene.cycles.sample_clamp_indirect = 0.0
scene.view_settings.view_transform = 'Standard'
bpy.context.view_layer.update()
